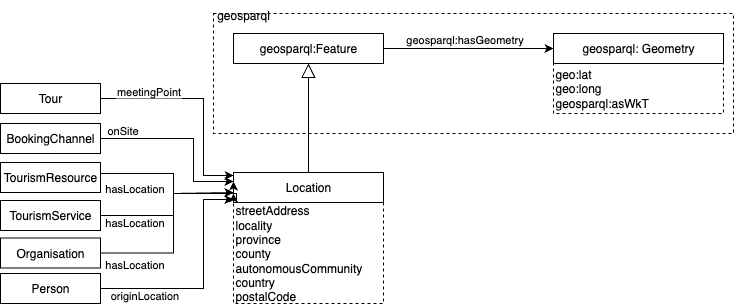

The diagram above was exported from draw.io. Its source (the exported page's mxGraphModel, read from the mxfile embedded in the PNG):
<mxGraphModel dx="881" dy="557" grid="1" gridSize="10" guides="1" tooltips="1" connect="1" arrows="1" fold="1" page="1" pageScale="1" pageWidth="827" pageHeight="1169" math="0" shadow="0">
  <root>
    <mxCell id="0" />
    <mxCell id="1" parent="0" />
    <mxCell id="EJPMnw-cm1ycKZixcM0E-7" style="edgeStyle=orthogonalEdgeStyle;rounded=0;orthogonalLoop=1;jettySize=auto;html=1;exitX=1;exitY=0.5;exitDx=0;exitDy=0;entryX=0;entryY=0.5;entryDx=0;entryDy=0;" parent="1" source="EJPMnw-cm1ycKZixcM0E-1" target="EJPMnw-cm1ycKZixcM0E-6" edge="1">
      <mxGeometry relative="1" as="geometry" />
    </mxCell>
    <mxCell id="EJPMnw-cm1ycKZixcM0E-8" value="geosparql:hasGeometry" style="edgeLabel;html=1;align=center;verticalAlign=middle;resizable=0;points=[];" parent="EJPMnw-cm1ycKZixcM0E-7" vertex="1" connectable="0">
      <mxGeometry x="-0.28" y="2" relative="1" as="geometry">
        <mxPoint x="19" y="-8" as="offset" />
      </mxGeometry>
    </mxCell>
    <mxCell id="EJPMnw-cm1ycKZixcM0E-1" value="geosparql:Feature" style="rounded=0;whiteSpace=wrap;html=1;snapToPoint=1;points=[[0.1,0],[0.2,0],[0.3,0],[0.4,0],[0.5,0],[0.6,0],[0.7,0],[0.8,0],[0.9,0],[0,0.1],[0,0.3],[0,0.5],[0,0.7],[0,0.9],[0.1,1],[0.2,1],[0.3,1],[0.4,1],[0.5,1],[0.6,1],[0.7,1],[0.8,1],[0.9,1],[1,0.1],[1,0.3],[1,0.5],[1,0.7],[1,0.9]];" parent="1" vertex="1">
      <mxGeometry x="270" y="70" width="150" height="30" as="geometry" />
    </mxCell>
    <mxCell id="EJPMnw-cm1ycKZixcM0E-2" value="streetAddress&lt;div&gt;locality&lt;/div&gt;&lt;div&gt;province&lt;/div&gt;&lt;div&gt;county&lt;/div&gt;&lt;div&gt;autonomousCommunity&lt;/div&gt;&lt;div&gt;country&lt;/div&gt;&lt;div&gt;postalCode&lt;/div&gt;" style="rounded=0;whiteSpace=wrap;html=1;snapToPoint=1;points=[[0.1,0],[0.2,0],[0.3,0],[0.4,0],[0.5,0],[0.6,0],[0.7,0],[0.8,0],[0.9,0],[0,0.1],[0,0.3],[0,0.5],[0,0.7],[0,0.9],[0.1,1],[0.2,1],[0.3,1],[0.4,1],[0.5,1],[0.6,1],[0.7,1],[0.8,1],[0.9,1],[1,0.1],[1,0.3],[1,0.5],[1,0.7],[1,0.9]];dashed=1;align=left;" parent="1" vertex="1">
      <mxGeometry x="270" y="239" width="150" height="101" as="geometry" />
    </mxCell>
    <mxCell id="EJPMnw-cm1ycKZixcM0E-3" value="Location" style="rounded=0;whiteSpace=wrap;html=1;snapToPoint=1;points=[[0.1,0],[0.2,0],[0.3,0],[0.4,0],[0.5,0],[0.6,0],[0.7,0],[0.8,0],[0.9,0],[0,0.1],[0,0.3],[0,0.5],[0,0.7],[0,0.9],[0.1,1],[0.2,1],[0.3,1],[0.4,1],[0.5,1],[0.6,1],[0.7,1],[0.8,1],[0.9,1],[1,0.1],[1,0.3],[1,0.5],[1,0.7],[1,0.9]];" parent="1" vertex="1">
      <mxGeometry x="270" y="209" width="150" height="30" as="geometry" />
    </mxCell>
    <mxCell id="EJPMnw-cm1ycKZixcM0E-4" value="" style="endArrow=block;endFill=0;endSize=12;html=1;rounded=0;exitX=0.5;exitY=0;exitDx=0;exitDy=0;entryX=0.5;entryY=1;entryDx=0;entryDy=0;" parent="1" source="EJPMnw-cm1ycKZixcM0E-3" target="EJPMnw-cm1ycKZixcM0E-1" edge="1">
      <mxGeometry width="160" relative="1" as="geometry">
        <mxPoint x="330" y="220" as="sourcePoint" />
        <mxPoint x="490" y="220" as="targetPoint" />
      </mxGeometry>
    </mxCell>
    <mxCell id="EJPMnw-cm1ycKZixcM0E-5" value="geo:lat&lt;div&gt;geo:long&lt;/div&gt;&lt;div style=&quot;&quot;&gt;geosparql:asWkT&lt;/div&gt;" style="rounded=0;whiteSpace=wrap;html=1;snapToPoint=1;points=[[0.1,0],[0.2,0],[0.3,0],[0.4,0],[0.5,0],[0.6,0],[0.7,0],[0.8,0],[0.9,0],[0,0.1],[0,0.3],[0,0.5],[0,0.7],[0,0.9],[0.1,1],[0.2,1],[0.3,1],[0.4,1],[0.5,1],[0.6,1],[0.7,1],[0.8,1],[0.9,1],[1,0.1],[1,0.3],[1,0.5],[1,0.7],[1,0.9]];dashed=1;align=left;" parent="1" vertex="1">
      <mxGeometry x="590" y="100" width="170" height="50" as="geometry" />
    </mxCell>
    <mxCell id="EJPMnw-cm1ycKZixcM0E-6" value="geosparql: Geometry" style="rounded=0;whiteSpace=wrap;html=1;snapToPoint=1;points=[[0.1,0],[0.2,0],[0.3,0],[0.4,0],[0.5,0],[0.6,0],[0.7,0],[0.8,0],[0.9,0],[0,0.1],[0,0.3],[0,0.5],[0,0.7],[0,0.9],[0.1,1],[0.2,1],[0.3,1],[0.4,1],[0.5,1],[0.6,1],[0.7,1],[0.8,1],[0.9,1],[1,0.1],[1,0.3],[1,0.5],[1,0.7],[1,0.9]];" parent="1" vertex="1">
      <mxGeometry x="590" y="70" width="170" height="30" as="geometry" />
    </mxCell>
    <mxCell id="EJPMnw-cm1ycKZixcM0E-14" style="edgeStyle=orthogonalEdgeStyle;rounded=0;orthogonalLoop=1;jettySize=auto;html=1;exitX=1;exitY=0.5;exitDx=0;exitDy=0;entryX=0;entryY=0.3;entryDx=0;entryDy=0;" parent="1" source="EJPMnw-cm1ycKZixcM0E-9" edge="1">
      <mxGeometry relative="1" as="geometry">
        <mxPoint x="270" y="218" as="targetPoint" />
        <Array as="points">
          <mxPoint x="230" y="175" />
          <mxPoint x="230" y="218" />
        </Array>
      </mxGeometry>
    </mxCell>
    <mxCell id="EJPMnw-cm1ycKZixcM0E-18" value="onSite" style="edgeLabel;html=1;align=center;verticalAlign=middle;resizable=0;points=[];" parent="EJPMnw-cm1ycKZixcM0E-14" vertex="1" connectable="0">
      <mxGeometry x="-0.7018" y="3" relative="1" as="geometry">
        <mxPoint x="-5" y="-6" as="offset" />
      </mxGeometry>
    </mxCell>
    <mxCell id="EJPMnw-cm1ycKZixcM0E-9" value="BookingChannel" style="rounded=0;whiteSpace=wrap;html=1;snapToPoint=1;points=[[0.1,0],[0.2,0],[0.3,0],[0.4,0],[0.5,0],[0.6,0],[0.7,0],[0.8,0],[0.9,0],[0,0.1],[0,0.3],[0,0.5],[0,0.7],[0,0.9],[0.1,1],[0.2,1],[0.3,1],[0.4,1],[0.5,1],[0.6,1],[0.7,1],[0.8,1],[0.9,1],[1,0.1],[1,0.3],[1,0.5],[1,0.7],[1,0.9]];" parent="1" vertex="1">
      <mxGeometry x="37" y="160" width="100" height="30" as="geometry" />
    </mxCell>
    <mxCell id="EJPMnw-cm1ycKZixcM0E-15" style="edgeStyle=orthogonalEdgeStyle;rounded=0;orthogonalLoop=1;jettySize=auto;html=1;exitX=1;exitY=0.5;exitDx=0;exitDy=0;" parent="1" source="EJPMnw-cm1ycKZixcM0E-10" edge="1">
      <mxGeometry relative="1" as="geometry">
        <mxPoint x="270" y="229" as="targetPoint" />
        <Array as="points">
          <mxPoint x="137" y="210" />
          <mxPoint x="210" y="210" />
          <mxPoint x="210" y="230" />
        </Array>
      </mxGeometry>
    </mxCell>
    <mxCell id="EJPMnw-cm1ycKZixcM0E-19" value="hasLocation" style="edgeLabel;html=1;align=center;verticalAlign=middle;resizable=0;points=[];" parent="EJPMnw-cm1ycKZixcM0E-15" vertex="1" connectable="0">
      <mxGeometry x="-0.7544" y="1" relative="1" as="geometry">
        <mxPoint x="18" y="15" as="offset" />
      </mxGeometry>
    </mxCell>
    <mxCell id="EJPMnw-cm1ycKZixcM0E-10" value="TourismResource" style="rounded=0;whiteSpace=wrap;html=1;snapToPoint=1;points=[[0.1,0],[0.2,0],[0.3,0],[0.4,0],[0.5,0],[0.6,0],[0.7,0],[0.8,0],[0.9,0],[0,0.1],[0,0.3],[0,0.5],[0,0.7],[0,0.9],[0.1,1],[0.2,1],[0.3,1],[0.4,1],[0.5,1],[0.6,1],[0.7,1],[0.8,1],[0.9,1],[1,0.1],[1,0.3],[1,0.5],[1,0.7],[1,0.9]];" parent="1" vertex="1">
      <mxGeometry x="37" y="199" width="100" height="30" as="geometry" />
    </mxCell>
    <mxCell id="EJPMnw-cm1ycKZixcM0E-16" style="edgeStyle=orthogonalEdgeStyle;rounded=0;orthogonalLoop=1;jettySize=auto;html=1;exitX=1;exitY=0.5;exitDx=0;exitDy=0;entryX=0;entryY=0.9;entryDx=0;entryDy=0;" parent="1" source="EJPMnw-cm1ycKZixcM0E-11" edge="1">
      <mxGeometry relative="1" as="geometry">
        <mxPoint x="270" y="236" as="targetPoint" />
        <Array as="points">
          <mxPoint x="240" y="325" />
          <mxPoint x="240" y="236" />
        </Array>
      </mxGeometry>
    </mxCell>
    <mxCell id="EJPMnw-cm1ycKZixcM0E-20" value="originLocation" style="edgeLabel;html=1;align=center;verticalAlign=middle;resizable=0;points=[];" parent="EJPMnw-cm1ycKZixcM0E-16" vertex="1" connectable="0">
      <mxGeometry x="-0.6796" y="-2" relative="1" as="geometry">
        <mxPoint x="7" y="4" as="offset" />
      </mxGeometry>
    </mxCell>
    <mxCell id="EJPMnw-cm1ycKZixcM0E-11" value="Person" style="rounded=0;whiteSpace=wrap;html=1;snapToPoint=1;points=[[0.1,0],[0.2,0],[0.3,0],[0.4,0],[0.5,0],[0.6,0],[0.7,0],[0.8,0],[0.9,0],[0,0.1],[0,0.3],[0,0.5],[0,0.7],[0,0.9],[0.1,1],[0.2,1],[0.3,1],[0.4,1],[0.5,1],[0.6,1],[0.7,1],[0.8,1],[0.9,1],[1,0.1],[1,0.3],[1,0.5],[1,0.7],[1,0.9]];" parent="1" vertex="1">
      <mxGeometry x="37" y="310" width="100" height="30" as="geometry" />
    </mxCell>
    <mxCell id="EJPMnw-cm1ycKZixcM0E-13" style="edgeStyle=orthogonalEdgeStyle;rounded=0;orthogonalLoop=1;jettySize=auto;html=1;exitX=1;exitY=0.5;exitDx=0;exitDy=0;entryX=0;entryY=0.1;entryDx=0;entryDy=0;" parent="1" source="EJPMnw-cm1ycKZixcM0E-12" edge="1">
      <mxGeometry relative="1" as="geometry">
        <mxPoint x="270" y="212" as="targetPoint" />
        <Array as="points">
          <mxPoint x="240" y="135" />
          <mxPoint x="240" y="212" />
        </Array>
      </mxGeometry>
    </mxCell>
    <mxCell id="EJPMnw-cm1ycKZixcM0E-17" value="meetingPoint" style="edgeLabel;html=1;align=center;verticalAlign=middle;resizable=0;points=[];" parent="EJPMnw-cm1ycKZixcM0E-13" vertex="1" connectable="0">
      <mxGeometry x="-0.1351" relative="1" as="geometry">
        <mxPoint x="-44" y="-8" as="offset" />
      </mxGeometry>
    </mxCell>
    <mxCell id="EJPMnw-cm1ycKZixcM0E-12" value="Tour" style="rounded=0;whiteSpace=wrap;html=1;snapToPoint=1;points=[[0.1,0],[0.2,0],[0.3,0],[0.4,0],[0.5,0],[0.6,0],[0.7,0],[0.8,0],[0.9,0],[0,0.1],[0,0.3],[0,0.5],[0,0.7],[0,0.9],[0.1,1],[0.2,1],[0.3,1],[0.4,1],[0.5,1],[0.6,1],[0.7,1],[0.8,1],[0.9,1],[1,0.1],[1,0.3],[1,0.5],[1,0.7],[1,0.9]];" parent="1" vertex="1">
      <mxGeometry x="37" y="120" width="100" height="30" as="geometry" />
    </mxCell>
    <mxCell id="EJPMnw-cm1ycKZixcM0E-21" value="" style="rounded=0;whiteSpace=wrap;html=1;fillColor=none;dashed=1;align=left;" parent="1" vertex="1">
      <mxGeometry x="250" y="50" width="520" height="120" as="geometry" />
    </mxCell>
    <mxCell id="EJPMnw-cm1ycKZixcM0E-22" value="geosparql" style="text;html=1;align=center;verticalAlign=middle;whiteSpace=wrap;rounded=0;" parent="1" vertex="1">
      <mxGeometry x="250" y="37" width="60" height="30" as="geometry" />
    </mxCell>
    <mxCell id="tZlBVOilPgzOMdNAXnSy-1" value="TourismService" style="rounded=0;whiteSpace=wrap;html=1;snapToPoint=1;points=[[0.1,0],[0.2,0],[0.3,0],[0.4,0],[0.5,0],[0.6,0],[0.7,0],[0.8,0],[0.9,0],[0,0.1],[0,0.3],[0,0.5],[0,0.7],[0,0.9],[0.1,1],[0.2,1],[0.3,1],[0.4,1],[0.5,1],[0.6,1],[0.7,1],[0.8,1],[0.9,1],[1,0.1],[1,0.3],[1,0.5],[1,0.7],[1,0.9]];" vertex="1" parent="1">
      <mxGeometry x="37" y="237" width="100" height="30" as="geometry" />
    </mxCell>
    <mxCell id="tZlBVOilPgzOMdNAXnSy-4" value="Organisation" style="rounded=0;whiteSpace=wrap;html=1;snapToPoint=1;points=[[0.1,0],[0.2,0],[0.3,0],[0.4,0],[0.5,0],[0.6,0],[0.7,0],[0.8,0],[0.9,0],[0,0.1],[0,0.3],[0,0.5],[0,0.7],[0,0.9],[0.1,1],[0.2,1],[0.3,1],[0.4,1],[0.5,1],[0.6,1],[0.7,1],[0.8,1],[0.9,1],[1,0.1],[1,0.3],[1,0.5],[1,0.7],[1,0.9]];" vertex="1" parent="1">
      <mxGeometry x="37" y="274.5" width="100" height="30" as="geometry" />
    </mxCell>
    <mxCell id="tZlBVOilPgzOMdNAXnSy-5" style="edgeStyle=orthogonalEdgeStyle;rounded=0;orthogonalLoop=1;jettySize=auto;html=1;exitX=1;exitY=0.5;exitDx=0;exitDy=0;entryX=0;entryY=0.7;entryDx=0;entryDy=0;" edge="1" parent="1" source="tZlBVOilPgzOMdNAXnSy-1" target="EJPMnw-cm1ycKZixcM0E-3">
      <mxGeometry relative="1" as="geometry">
        <mxPoint x="353" y="235" as="targetPoint" />
        <Array as="points">
          <mxPoint x="210" y="252" />
          <mxPoint x="210" y="230" />
          <mxPoint x="273" y="230" />
          <mxPoint x="273" y="236" />
          <mxPoint x="270" y="236" />
        </Array>
        <mxPoint x="220" y="220" as="sourcePoint" />
      </mxGeometry>
    </mxCell>
    <mxCell id="tZlBVOilPgzOMdNAXnSy-6" value="hasLocation" style="edgeLabel;html=1;align=center;verticalAlign=middle;resizable=0;points=[];" vertex="1" connectable="0" parent="tZlBVOilPgzOMdNAXnSy-5">
      <mxGeometry x="-0.7544" y="1" relative="1" as="geometry">
        <mxPoint x="12" y="7" as="offset" />
      </mxGeometry>
    </mxCell>
    <mxCell id="tZlBVOilPgzOMdNAXnSy-7" style="edgeStyle=orthogonalEdgeStyle;rounded=0;orthogonalLoop=1;jettySize=auto;html=1;exitX=1;exitY=0.5;exitDx=0;exitDy=0;entryX=0;entryY=0.3;entryDx=0;entryDy=0;" edge="1" parent="1" source="tZlBVOilPgzOMdNAXnSy-4" target="EJPMnw-cm1ycKZixcM0E-3">
      <mxGeometry relative="1" as="geometry">
        <mxPoint x="280" y="230" as="targetPoint" />
        <Array as="points">
          <mxPoint x="210" y="290" />
          <mxPoint x="210" y="230" />
          <mxPoint x="270" y="230" />
        </Array>
        <mxPoint x="180" y="272" as="sourcePoint" />
      </mxGeometry>
    </mxCell>
    <mxCell id="tZlBVOilPgzOMdNAXnSy-8" value="hasLocation" style="edgeLabel;html=1;align=center;verticalAlign=middle;resizable=0;points=[];" vertex="1" connectable="0" parent="tZlBVOilPgzOMdNAXnSy-7">
      <mxGeometry x="-0.7544" y="1" relative="1" as="geometry">
        <mxPoint x="8" y="12" as="offset" />
      </mxGeometry>
    </mxCell>
  </root>
</mxGraphModel>